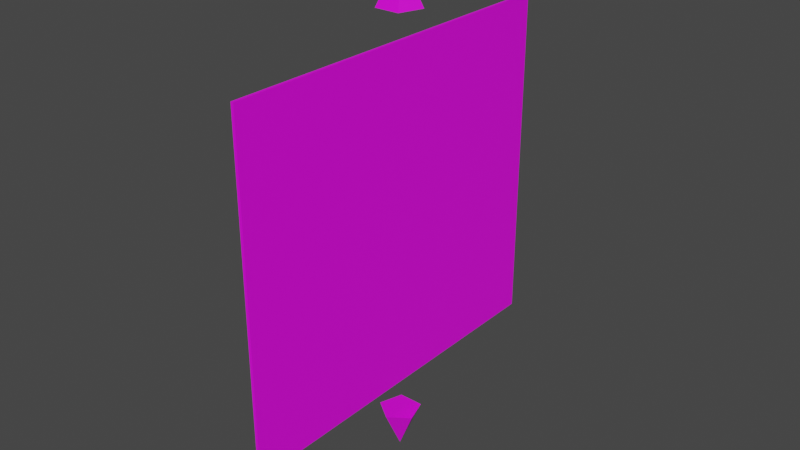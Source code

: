 # Source: Sign.blend  (saved by Blender 3.6.11; exported with 4.5.12 LTS)
import bpy
from mathutils import Matrix  # noqa: F401  (used for matrix-valued properties, if any)

bpy.ops.wm.read_factory_settings(use_empty=True)
scene = bpy.context.scene
scene.name = 'Scene'

# ---- collections
col_collection = bpy.data.collections.new('Collection'); scene.collection.children.link(col_collection)

# ---- images (referenced by path relative to the original .blend; pixels are not part of the script)
import os
ASSET_DIR = os.environ.get("B2B_ASSET_DIR", "")  # directory of the original .blend (textures are referenced by path, not embedded)
HERE = os.path.dirname(os.path.abspath(__file__))  # packed textures are extracted next to this script under _unpacked/

def load_image(name, relpath, width, height, colorspace="sRGB"):
    """Load a texture the original file referenced (path relative to the .blend, or extracted next to this script)."""
    p = next((c for c in (os.path.join(HERE, relpath), os.path.join(ASSET_DIR, relpath)) if relpath and os.path.exists(c)), "")
    if p:
        img = bpy.data.images.load(p, check_existing=True)
        img.name = name
    else:  # same state as the original file: an image datablock whose file is absent (Cycles renders it pink)
        img = bpy.data.images.new(name, width, height)
        img.source = "FILE"
        img.filepath = "//" + (relpath or name)
    img.colorspace_settings.name = colorspace
    return img
img_signtext_psd = load_image('SignText.psd', 'Sign/SignText.psd', 1024, 1024, 'sRGB')
img_cone_psd = load_image('CONE.psd', 'Sign/CONE.psd', 1024, 1024, 'sRGB')
img_cone_psd_001 = load_image('CONE.psd.001', 'CONE.psd', 1024, 1024, 'sRGB')

# ---- materials (node trees are filled in below, after node groups)
mat_material_001 = bpy.data.materials.new('Material.001')
mat_material_001.use_transparent_shadow = False
mat_material_002 = bpy.data.materials.new('Material.002')
mat_material_002.use_transparent_shadow = False
mat_material_003 = bpy.data.materials.new('Material.003')
mat_material_003.use_transparent_shadow = False

# ---- material node trees
mat_material_001.use_nodes = True; mat_material_001.node_tree.nodes.clear()
_N = mat_material_001.node_tree.nodes; _L = mat_material_001.node_tree.links
n0 = _N.new('ShaderNodeBsdfPrincipled'); n0.name = 'Principled BSDF'; n0.location = (10, 300)
n0.distribution = 'GGX'
n0.subsurface_method = 'RANDOM_WALK_SKIN'
n0.inputs[3].default_value = 1.45
n0.inputs[27].default_value = (0.0, 0.0, 0.0, 1.0)
n0.inputs[28].default_value = 1.0
n1 = _N.new('ShaderNodeOutputMaterial'); n1.name = 'Material Output'; n1.location = (300, 300)
n2 = _N.new('ShaderNodeTexImage'); n2.name = 'Image Texture'; n2.location = (-280, 280)
n2.image = img_signtext_psd
_L.new(n0.outputs[0], n1.inputs[0])
_L.new(n2.outputs[0], n0.inputs[0])
n1.is_active_output = True
mat_material_002.use_nodes = True; mat_material_002.node_tree.nodes.clear()
_N = mat_material_002.node_tree.nodes; _L = mat_material_002.node_tree.links
n0 = _N.new('ShaderNodeBsdfPrincipled'); n0.name = 'Principled BSDF'; n0.location = (10, 300)
n0.distribution = 'GGX'
n0.subsurface_method = 'RANDOM_WALK_SKIN'
n0.inputs[3].default_value = 1.45
n0.inputs[27].default_value = (0.0, 0.0, 0.0, 1.0)
n0.inputs[28].default_value = 1.0
n1 = _N.new('ShaderNodeOutputMaterial'); n1.name = 'Material Output'; n1.location = (300, 300)
n2 = _N.new('ShaderNodeTexImage'); n2.name = 'Image Texture'; n2.location = (-280, 280)
n2.image = img_cone_psd
_L.new(n0.outputs[0], n1.inputs[0])
_L.new(n2.outputs[0], n0.inputs[0])
n1.is_active_output = True
mat_material_003.use_nodes = True; mat_material_003.node_tree.nodes.clear()
_N = mat_material_003.node_tree.nodes; _L = mat_material_003.node_tree.links
n0 = _N.new('ShaderNodeBsdfPrincipled'); n0.name = 'Principled BSDF'; n0.location = (10, 300)
n0.distribution = 'GGX'
n0.subsurface_method = 'RANDOM_WALK_SKIN'
n0.inputs[3].default_value = 1.45
n0.inputs[27].default_value = (0.0, 0.0, 0.0, 1.0)
n0.inputs[28].default_value = 1.0
n1 = _N.new('ShaderNodeOutputMaterial'); n1.name = 'Material Output'; n1.location = (300, 300)
n2 = _N.new('ShaderNodeTexImage'); n2.name = 'Image Texture'; n2.location = (-280, 280)
n2.image = img_cone_psd_001
_L.new(n0.outputs[0], n1.inputs[0])
_L.new(n2.outputs[0], n0.inputs[0])
n1.is_active_output = True

# ---- world
world_world = bpy.data.worlds.new('World'); scene.world = world_world
world_world.use_nodes = True; world_world.node_tree.nodes.clear()
_N = world_world.node_tree.nodes; _L = world_world.node_tree.links
n0 = _N.new('ShaderNodeOutputWorld'); n0.name = 'World Output'; n0.location = (300, 300)
n1 = _N.new('ShaderNodeBackground'); n1.name = 'Background'; n1.location = (10, 300)
n1.inputs[0].default_value = (0.05088, 0.05088, 0.05088, 1.0)
_L.new(n1.outputs[0], n0.inputs[0])
n0.is_active_output = True
world_world.color = (0.05088, 0.05088, 0.05088)
world_world.use_sun_shadow = False
world_world.sun_shadow_jitter_overblur = 0.0

# ---- meshes
me_cube_001 = bpy.data.meshes.new('Cube.001')
me_cube_001.from_pydata([(-0.007531, -0.9772, -0.8899), (-0.007531, -0.9772, 0.8899), (-0.007531, 0.9772, -0.8899), (-0.007531, 0.9772, 0.8899), (0.007531, -0.9772, -0.8899), (0.007531, -0.9772, 0.8899), (0.007531, 0.9772, -0.8899), (0.007531, 0.9772, 0.8899)], [], [(0, 1, 3, 2), (2, 3, 7, 6), (6, 7, 5, 4), (4, 5, 1, 0), (2, 6, 4, 0), (7, 3, 1, 5)])
_uv = me_cube_001.uv_layers.new(name='UVMap')
_uv.uv.foreach_set('vector', [0.4937, 0.5422, 2.37e-08, 0.5422, 1.445e-15, 3.307e-08, 0.4937, 1.149e-08, 0.9958, 0.4937, 0.9958, 0.0, 1.0, 0.0, 1.0, 0.4937, 0.9875, 0.5422, 0.4937, 0.5422, 0.4937, 2.802e-08, 0.9875, 6.439e-09, 0.9958, 0.9875, 0.9958, 0.4937, 1.0, 0.4937, 1.0, 0.9875, 0.9916, 0.5422, 0.9875, 0.5422, 0.9875, 0.0, 0.9916, 0.0, 0.9958, 0.5422, 0.9916, 0.5422, 0.9916, 0.0, 0.9958, 0.0])
me_cube_001.materials.append(mat_material_001)
me_cube_001.update()
me_cone_001 = bpy.data.meshes.new('Cone.001')
me_cone_001.from_pydata([(0.0, 1.0, -1.0), (0.9511, 0.309, -1.0), (0.5878, -0.809, -1.0), (-0.5878, -0.809, -1.0), (-0.9511, 0.309, -1.0), (0.0, 0.0, 1.0)], [], [(0, 5, 1), (1, 5, 2), (2, 5, 3), (0, 1, 2, 3, 4), (3, 5, 4), (4, 5, 0)])
_uv = me_cone_001.uv_layers.new(name='UVMap')
_uv.uv.foreach_set('vector', [0.5449, 0.5, 0.6811, 0.0, 0.8173, 0.5, 0.0, 0.5, 0.1362, 0.0, 0.2724, 0.5, 0.0, 1.0, 0.1362, 0.5, 0.2724, 1.0, 0.9641, 0.7204, 0.804, 0.9408, 0.5449, 0.8566, 0.5449, 0.5842, 0.804, 0.5, 0.2724, 0.5, 0.4087, 0.0, 0.5449, 0.5, 0.2724, 1.0, 0.4087, 0.5, 0.5449, 1.0])
me_cone_001.materials.append(mat_material_002)
me_cone_001.update()
me_cone_002 = bpy.data.meshes.new('Cone.002')
me_cone_002.from_pydata([(0.0, 1.0, -1.0), (0.9511, 0.309, -1.0), (0.5878, -0.809, -1.0), (-0.5878, -0.809, -1.0), (-0.9511, 0.309, -1.0), (0.0, 0.0, 1.0)], [], [(0, 5, 1), (1, 5, 2), (2, 5, 3), (0, 1, 2, 3, 4), (3, 5, 4), (4, 5, 0)])
_uv = me_cone_002.uv_layers.new(name='UVMap')
_uv.uv.foreach_set('vector', [0.5449, 0.5, 0.6811, 0.0, 0.8173, 0.5, 0.0, 0.5, 0.1362, 0.0, 0.2724, 0.5, 0.0, 1.0, 0.1362, 0.5, 0.2724, 1.0, 0.9641, 0.7204, 0.804, 0.9408, 0.5449, 0.8566, 0.5449, 0.5842, 0.804, 0.5, 0.2724, 0.5, 0.4087, 0.0, 0.5449, 0.5, 0.2724, 1.0, 0.4087, 0.5, 0.5449, 1.0])
me_cone_002.materials.append(mat_material_003)
me_cone_002.update()

# ---- objects
ob_cube = bpy.data.objects.new('Cube', me_cube_001)
ob_cone_001 = bpy.data.objects.new('Cone.001', me_cone_001)
ob_cone_002 = bpy.data.objects.new('Cone.002', me_cone_002)

# ---- transforms, parenting, visibility, modifiers, constraints
ob_cube.location = (0.0, 0.0, 1.226)
ob_cone_001.location = (0.0, 0.0, 2.376)
ob_cone_001.scale = (0.1098, 0.1098, 0.1098)
ob_cone_002.location = (9.913e-18, -2.201e-33, 0.0588)
ob_cone_002.rotation_euler = (-3.145, -8.485e-19, -4.441e-16)
ob_cone_002.scale = (0.1098, 0.1098, 0.1098)

# ---- collection membership
col_collection.objects.link(ob_cube)
col_collection.objects.link(ob_cone_001)
col_collection.objects.link(ob_cone_002)

# ---- scene / render settings (as saved in the file)
scene.frame_start = 1; scene.frame_end = 250; scene.frame_set(1)
scene.render.engine = 'BLENDER_EEVEE_NEXT'
scene.cycles.sampling_pattern = 'TABULATED_SOBOL'
scene.view_settings.view_transform = 'Filmic'
bpy.context.view_layer.update()

# ---- added for rendering (the .blend has no active camera and no usable light): camera, sun
cam_auto = bpy.data.cameras.new('AutoCamera')
cam_auto.lens = 50.0
cam_auto.sensor_width = 36.0
cam_auto.clip_end = 1000.0
ob_auto_camera = bpy.data.objects.new('AutoCamera', cam_auto)
scene.collection.objects.link(ob_auto_camera)
ob_auto_camera.location = (2.96938, -3.56325, 3.59269)
ob_auto_camera.rotation_euler = (1.09748, -7.21219e-08, 0.694738)
scene.camera = ob_auto_camera
light_auto_sun = bpy.data.lights.new('AutoSun', 'SUN')
light_auto_sun.energy = 3.0
light_auto_sun.angle = 0.0523599
ob_auto_sun = bpy.data.objects.new('AutoSun', light_auto_sun)
scene.collection.objects.link(ob_auto_sun)
ob_auto_sun.rotation_euler = (0.872665, 0.174533, 0.523599)
bpy.context.view_layer.update()
